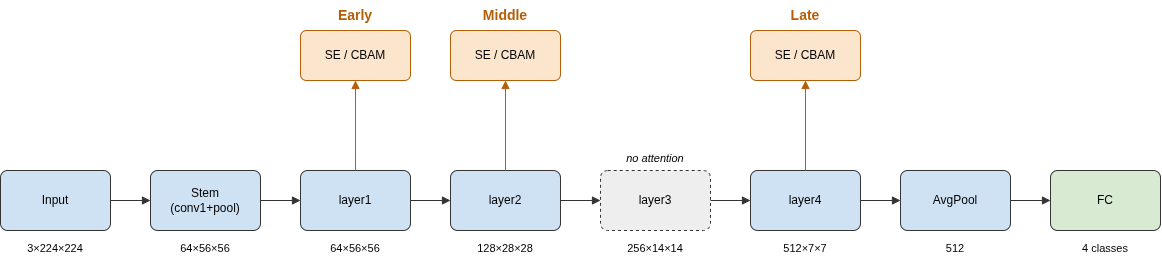

The diagram above was exported from draw.io. Its source (the exported page's mxGraphModel, read from the mxfile embedded in the PNG):
<mxGraphModel dx="1214" dy="641" grid="1" gridSize="10" guides="1" tooltips="1" connect="1" arrows="1" fold="1" page="1" pageScale="1" pageWidth="1300" pageHeight="450" math="0" shadow="0">
  <root>
    <mxCell id="0" />
    <mxCell id="1" parent="0" />
    <mxCell id="c2" parent="1" style="rounded=1;arcSize=12;whiteSpace=wrap;html=1;fillColor=#cfe2f3;strokeColor=#333333;fontSize=12;" value="Input" vertex="1">
      <mxGeometry height="60" width="110" x="30" y="230" as="geometry" />
    </mxCell>
    <mxCell id="c3" parent="1" style="text;html=1;align=center;verticalAlign=middle;resizable=0;points=[];autosize=0;strokeColor=none;fillColor=none;fontSize=11;fontStyle=0;fontColor=#000000;whiteSpace=wrap;" value="3×224×224" vertex="1">
      <mxGeometry height="25" width="110" x="30" y="295" as="geometry" />
    </mxCell>
    <mxCell id="c4" parent="1" style="rounded=1;arcSize=12;whiteSpace=wrap;html=1;fillColor=#cfe2f3;strokeColor=#333333;fontSize=12;" value="Stem&lt;br&gt;(conv1+pool)" vertex="1">
      <mxGeometry height="60" width="110" x="180" y="230" as="geometry" />
    </mxCell>
    <mxCell id="c5" parent="1" style="text;html=1;align=center;verticalAlign=middle;resizable=0;points=[];autosize=0;strokeColor=none;fillColor=none;fontSize=11;fontStyle=0;fontColor=#000000;whiteSpace=wrap;" value="64×56×56" vertex="1">
      <mxGeometry height="25" width="110" x="180" y="295" as="geometry" />
    </mxCell>
    <mxCell id="c6" edge="1" parent="1" source="c2" style="html=1;endArrow=block;endFill=1;strokeColor=#333333;rounded=0;" target="c4">
      <mxGeometry relative="1" as="geometry" />
    </mxCell>
    <mxCell id="c7" parent="1" style="rounded=1;arcSize=12;whiteSpace=wrap;html=1;fillColor=#cfe2f3;strokeColor=#333333;fontSize=12;" value="layer1" vertex="1">
      <mxGeometry height="60" width="110" x="330" y="230" as="geometry" />
    </mxCell>
    <mxCell id="c8" parent="1" style="text;html=1;align=center;verticalAlign=middle;resizable=0;points=[];autosize=0;strokeColor=none;fillColor=none;fontSize=11;fontStyle=0;fontColor=#000000;whiteSpace=wrap;" value="64×56×56" vertex="1">
      <mxGeometry height="25" width="110" x="330" y="295" as="geometry" />
    </mxCell>
    <mxCell id="c9" edge="1" parent="1" source="c4" style="html=1;endArrow=block;endFill=1;strokeColor=#333333;rounded=0;" target="c7">
      <mxGeometry relative="1" as="geometry" />
    </mxCell>
    <mxCell id="c10" parent="1" style="rounded=1;arcSize=12;whiteSpace=wrap;html=1;fillColor=#cfe2f3;strokeColor=#333333;fontSize=12;" value="layer2" vertex="1">
      <mxGeometry height="60" width="110" x="480" y="230" as="geometry" />
    </mxCell>
    <mxCell id="c11" parent="1" style="text;html=1;align=center;verticalAlign=middle;resizable=0;points=[];autosize=0;strokeColor=none;fillColor=none;fontSize=11;fontStyle=0;fontColor=#000000;whiteSpace=wrap;" value="128×28×28" vertex="1">
      <mxGeometry height="25" width="110" x="480" y="295" as="geometry" />
    </mxCell>
    <mxCell id="c12" edge="1" parent="1" source="c7" style="html=1;endArrow=block;endFill=1;strokeColor=#333333;rounded=0;" target="c10">
      <mxGeometry relative="1" as="geometry" />
    </mxCell>
    <mxCell id="c13" parent="1" style="rounded=1;arcSize=12;whiteSpace=wrap;html=1;fillColor=#eeeeee;strokeColor=#333333;fontSize=12;dashed=1;" value="layer3" vertex="1">
      <mxGeometry height="60" width="110" x="630" y="230" as="geometry" />
    </mxCell>
    <mxCell id="c14" parent="1" style="text;html=1;align=center;verticalAlign=middle;resizable=0;points=[];autosize=0;strokeColor=none;fillColor=none;fontSize=11;fontStyle=0;fontColor=#000000;whiteSpace=wrap;" value="256×14×14" vertex="1">
      <mxGeometry height="25" width="110" x="630" y="295" as="geometry" />
    </mxCell>
    <mxCell id="c15" edge="1" parent="1" source="c10" style="html=1;endArrow=block;endFill=1;strokeColor=#333333;rounded=0;" target="c13">
      <mxGeometry relative="1" as="geometry" />
    </mxCell>
    <mxCell id="c16" parent="1" style="rounded=1;arcSize=12;whiteSpace=wrap;html=1;fillColor=#cfe2f3;strokeColor=#333333;fontSize=12;" value="layer4" vertex="1">
      <mxGeometry height="60" width="110" x="780" y="230" as="geometry" />
    </mxCell>
    <mxCell id="c17" parent="1" style="text;html=1;align=center;verticalAlign=middle;resizable=0;points=[];autosize=0;strokeColor=none;fillColor=none;fontSize=11;fontStyle=0;fontColor=#000000;whiteSpace=wrap;" value="512×7×7" vertex="1">
      <mxGeometry height="25" width="110" x="780" y="295" as="geometry" />
    </mxCell>
    <mxCell id="c18" edge="1" parent="1" source="c13" style="html=1;endArrow=block;endFill=1;strokeColor=#333333;rounded=0;" target="c16">
      <mxGeometry relative="1" as="geometry" />
    </mxCell>
    <mxCell id="c19" parent="1" style="rounded=1;arcSize=12;whiteSpace=wrap;html=1;fillColor=#cfe2f3;strokeColor=#333333;fontSize=12;" value="AvgPool" vertex="1">
      <mxGeometry height="60" width="110" x="930" y="230" as="geometry" />
    </mxCell>
    <mxCell id="c20" parent="1" style="text;html=1;align=center;verticalAlign=middle;resizable=0;points=[];autosize=0;strokeColor=none;fillColor=none;fontSize=11;fontStyle=0;fontColor=#000000;whiteSpace=wrap;" value="512" vertex="1">
      <mxGeometry height="25" width="110" x="930" y="295" as="geometry" />
    </mxCell>
    <mxCell id="c21" edge="1" parent="1" source="c16" style="html=1;endArrow=block;endFill=1;strokeColor=#333333;rounded=0;" target="c19">
      <mxGeometry relative="1" as="geometry" />
    </mxCell>
    <mxCell id="c22" parent="1" style="rounded=1;arcSize=12;whiteSpace=wrap;html=1;fillColor=#d9ead3;strokeColor=#333333;fontSize=12;" value="FC" vertex="1">
      <mxGeometry height="60" width="110" x="1080" y="230" as="geometry" />
    </mxCell>
    <mxCell id="c23" parent="1" style="text;html=1;align=center;verticalAlign=middle;resizable=0;points=[];autosize=0;strokeColor=none;fillColor=none;fontSize=11;fontStyle=0;fontColor=#000000;whiteSpace=wrap;" value="4 classes" vertex="1">
      <mxGeometry height="25" width="110" x="1080" y="295" as="geometry" />
    </mxCell>
    <mxCell id="c24" edge="1" parent="1" source="c19" style="html=1;endArrow=block;endFill=1;strokeColor=#333333;rounded=0;" target="c22">
      <mxGeometry relative="1" as="geometry" />
    </mxCell>
    <mxCell id="c25" parent="1" style="text;html=1;align=center;verticalAlign=middle;resizable=0;points=[];autosize=0;strokeColor=none;fillColor=none;fontSize=11;fontStyle=2;fontColor=#000000;whiteSpace=wrap;" value="no attention" vertex="1">
      <mxGeometry height="25" width="110" x="630" y="205" as="geometry" />
    </mxCell>
    <mxCell id="c26" parent="1" style="rounded=1;arcSize=12;whiteSpace=wrap;html=1;fillColor=#fce5cd;strokeColor=#b45f06;fontSize=12;" value="SE / CBAM" vertex="1">
      <mxGeometry height="50" width="110" x="330" y="90" as="geometry" />
    </mxCell>
    <mxCell id="c27" parent="1" style="text;html=1;align=center;verticalAlign=middle;resizable=0;points=[];autosize=0;strokeColor=none;fillColor=none;fontSize=14;fontStyle=1;fontColor=#b45f06;whiteSpace=wrap;" value="Early" vertex="1">
      <mxGeometry height="30" width="110" x="330" y="60" as="geometry" />
    </mxCell>
    <mxCell id="c28" edge="1" parent="1" source="c7" style="html=1;endArrow=block;endFill=1;strokeColor=#b45f06;rounded=0;exitX=0.5;exitY=0;exitDx=0;exitDy=0;entryX=0.5;entryY=1;entryDx=0;entryDy=0;" target="c26">
      <mxGeometry relative="1" as="geometry" />
    </mxCell>
    <mxCell id="c29" parent="1" style="rounded=1;arcSize=12;whiteSpace=wrap;html=1;fillColor=#fce5cd;strokeColor=#b45f06;fontSize=12;" value="SE / CBAM" vertex="1">
      <mxGeometry height="50" width="110" x="480" y="90" as="geometry" />
    </mxCell>
    <mxCell id="c30" parent="1" style="text;html=1;align=center;verticalAlign=middle;resizable=0;points=[];autosize=0;strokeColor=none;fillColor=none;fontSize=14;fontStyle=1;fontColor=#b45f06;whiteSpace=wrap;" value="Middle" vertex="1">
      <mxGeometry height="30" width="110" x="480" y="60" as="geometry" />
    </mxCell>
    <mxCell id="c31" edge="1" parent="1" source="c10" style="html=1;endArrow=block;endFill=1;strokeColor=#b45f06;rounded=0;exitX=0.5;exitY=0;exitDx=0;exitDy=0;entryX=0.5;entryY=1;entryDx=0;entryDy=0;" target="c29">
      <mxGeometry relative="1" as="geometry" />
    </mxCell>
    <mxCell id="c32" parent="1" style="rounded=1;arcSize=12;whiteSpace=wrap;html=1;fillColor=#fce5cd;strokeColor=#b45f06;fontSize=12;" value="SE / CBAM" vertex="1">
      <mxGeometry height="50" width="110" x="780" y="90" as="geometry" />
    </mxCell>
    <mxCell id="c33" parent="1" style="text;html=1;align=center;verticalAlign=middle;resizable=0;points=[];autosize=0;strokeColor=none;fillColor=none;fontSize=14;fontStyle=1;fontColor=#b45f06;whiteSpace=wrap;" value="Late" vertex="1">
      <mxGeometry height="30" width="110" x="780" y="60" as="geometry" />
    </mxCell>
    <mxCell id="c34" edge="1" parent="1" source="c16" style="html=1;endArrow=block;endFill=1;strokeColor=#b45f06;rounded=0;exitX=0.5;exitY=0;exitDx=0;exitDy=0;entryX=0.5;entryY=1;entryDx=0;entryDy=0;" target="c32">
      <mxGeometry relative="1" as="geometry" />
    </mxCell>
  </root>
</mxGraphModel>